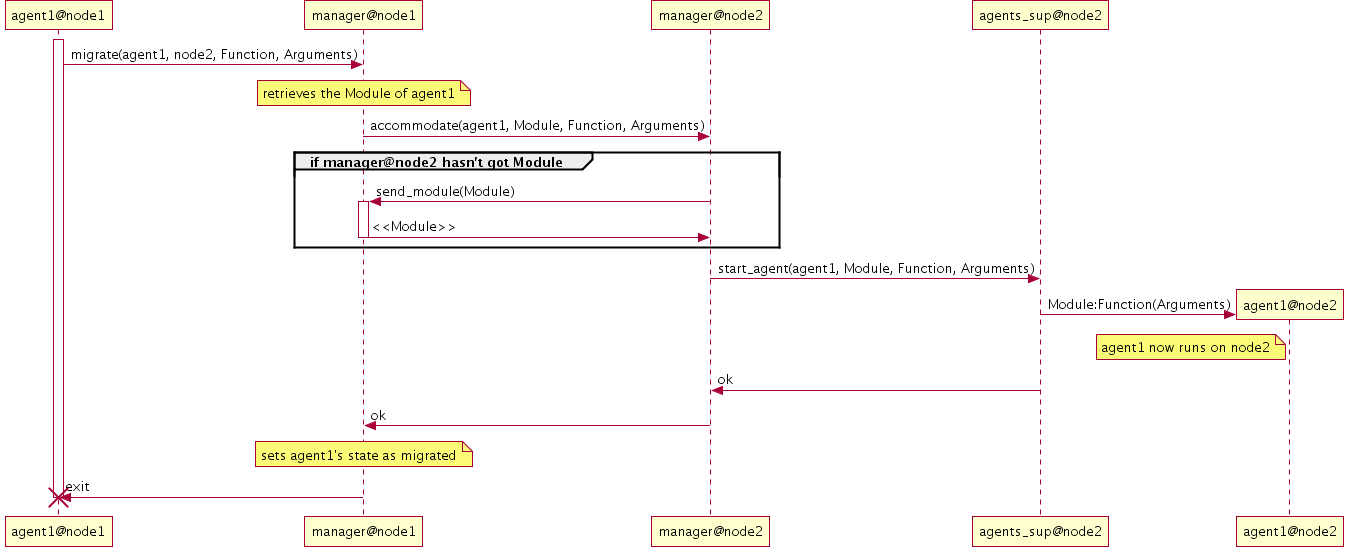

The diagram above was rendered by PlantUML. Its source (embedded in the PNG):
@startuml img/sequence_migration.png
activate agent1@node1 
' [-> agent1@node1: migrate(Node2, Function, Arguments)
agent1@node1 -> manager@node1: migrate(agent1, node2, Function, Arguments)
note over manager@node1: retrieves the Module of agent1
' manager@node1 -> platform@node0: lookfor_container(node2)
' platform@node0 -> manager@node1: manager@node2
' manager@node1 -> manager@node2: start_agent(agent1, Module, Function, Arguments)
manager@node1 -> manager@node2: accommodate(agent1, Module, Function, Arguments)
' note over manager@node2: check if has got the Module of agent1
group if manager@node2 hasn't got Module
  manager@node2 -> manager@node1: send_module(Module)
  activate manager@node1   
  manager@node1 -> manager@node2: <<Module>>
  deactivate manager@node1
end
manager@node2 -> agents_sup@node2: start_agent(agent1, Module, Function, Arguments)
create agent1@node2
agents_sup@node2 -> agent1@node2: Module:Function(Arguments)
note left agent1@node2: agent1 now runs on node2
manager@node2 <- agents_sup@node2: ok
manager@node1 <- manager@node2: ok
note over manager@node1: sets agent1's state as migrated
agent1@node1 <-manager@node1: exit
destroy agent1@node1 
@enduml